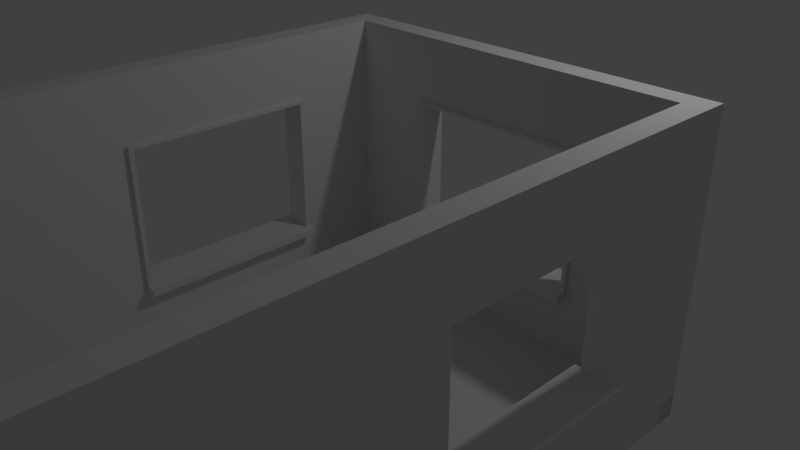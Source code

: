 # Source: Room_Test.blend  (saved by Blender 2.78.0; exported with 4.5.12 LTS)
import bpy
from mathutils import Matrix  # noqa: F401  (used for matrix-valued properties, if any)

bpy.ops.wm.read_factory_settings(use_empty=True)
scene = bpy.context.scene
scene.name = 'Scene'

# ---- collections
col_collection_1 = bpy.data.collections.new('Collection 1'); scene.collection.children.link(col_collection_1)

# ---- world
world_world = bpy.data.worlds.new('World'); scene.world = world_world
world_world.color = (0.05088, 0.05088, 0.05088)
world_world.use_sun_shadow = False
world_world.sun_shadow_jitter_overblur = 0.0
world_world.cycles.sampling_method = 'MANUAL'

# ---- cameras
cam_camera = bpy.data.cameras.new('Camera')
cam_camera.clip_end = 100.0
cam_camera.lens = 35.0
cam_camera.sensor_width = 32.0
cam_camera.sensor_height = 18.0
cam_camera.ortho_scale = 7.314
cam_camera.dof.focus_distance = 0.0
cam_camera.dof.aperture_fstop = 128.0

# ---- lights
light_lamp = bpy.data.lights.new('Lamp', 'POINT')
light_lamp.transmission_factor = 0.0
light_lamp.cutoff_distance = 30.0
light_lamp.energy = 100.0
light_lamp.shadow_buffer_clip_start = 1.001
light_lamp.shadow_soft_size = 0.1
light_lamp.shadow_maximum_resolution = 0.006
light_lamp.use_absolute_resolution = True

# ---- meshes
me_corner_and_edge_cube = bpy.data.meshes.new('Corner and Edge Cube')
me_corner_and_edge_cube.from_pydata([(0.0, 0.0, 0.0), (0.25, 0.0, 0.0), (0.25, 0.25, 0.0), (0.0, 0.25, 0.0), (0.0, 0.0, 0.25), (0.25, 0.0, 0.25), (0.25, 0.25, 0.25), (0.0, 0.25, 0.25)], [], [(1, 0, 3, 2), (5, 6, 7, 4), (3, 0, 4, 7), (1, 2, 6, 5), (2, 3, 7, 6), (0, 1, 5, 4)])
me_corner_and_edge_cube.use_remesh_preserve_volume = False
me_corner_and_edge_cube.use_remesh_preserve_attributes = False
me_corner_and_edge_cube.use_mirror_vertex_groups = False
me_corner_and_edge_cube.update()
me_window = bpy.data.meshes.new('Window')
me_window.from_pydata([(0.0, 0.0, 0.0), (4.0, 0.0, 0.0), (4.0, 3.0, 0.0), (0.0, 3.0, 0.0), (2.0, 0.0, 0.0), (4.0, 1.5, 0.0), (2.0, 3.0, 0.0), (0.0, 1.5, 0.0), (3.0, 0.0, -0.25), (3.0, 0.0, 0.0), (4.0, 2.25, 0.0), (1.0, 3.0, 0.0), (0.0, 0.75, 0.0), (1.0, 0.0, 0.0), (4.0, 0.75, 0.0), (3.0, 3.0, 0.0), (0.0, 2.25, 0.0), (3.0, 1.5, 0.0), (1.0, 1.5, 0.0), (2.0, 0.75, 0.0), (2.0, 2.25, 0.0), (1.0, 2.25, 0.0), (1.0, 0.75, 0.0), (3.0, 0.75, 0.0), (3.0, 2.25, 0.0), (4.0, 0.0, -0.25), (4.0, 2.25, -0.25), (4.0, 3.0, -0.25), (1.0, 3.0, -0.25), (0.0, 3.0, -0.25), (0.0, 0.75, -0.25), (0.0, 0.0, -0.25), (1.0, 0.0, -0.25), (2.0, 0.0, -0.25), (4.0, 0.75, -0.25), (4.0, 1.5, -0.25), (3.0, 3.0, -0.25), (2.0, 3.0, -0.25), (0.0, 2.25, -0.25), (0.0, 1.5, -0.25), (3.0, 1.5, -0.25), (2.0, 0.75, -0.25), (1.0, 1.5, -0.25), (2.0, 2.25, -0.25), (1.0, 2.25, -0.25), (1.0, 0.75, -0.25), (3.0, 0.75, -0.25), (3.0, 2.25, -0.25), (3.05, 0.0, 0.0), (3.05, 1.5, 0.0), (3.05, 3.0, 0.0), (3.05, 0.0, -0.25), (3.05, 0.75, 0.0), (3.05, 2.25, 0.0), (3.05, 1.5, -0.25), (3.05, 3.0, -0.25), (3.05, 0.75, -0.25), (3.05, 2.25, -0.25), (4.0, 2.287, 0.0), (0.0, 2.287, 0.0), (4.0, 2.287, -0.25), (2.0, 2.287, 0.0), (1.0, 2.287, 0.0), (3.0, 2.287, 0.0), (0.0, 2.287, -0.25), (2.0, 2.287, -0.25), (1.0, 2.287, -0.25), (3.0, 2.287, -0.25), (3.05, 2.287, -0.25), (3.05, 2.287, 0.0), (0.95, 3.0, 0.0), (0.95, 3.0, -0.25), (0.95, 0.0, 0.0), (0.95, 1.5, 0.0), (0.95, 2.25, 0.0), (0.95, 0.75, 0.0), (0.95, 0.0, -0.25), (0.95, 1.5, -0.25), (0.95, 2.25, -0.25), (0.95, 0.75, -0.25), (0.95, 2.287, -0.25), (0.95, 2.287, 0.0), (0.0, 0.675, 0.0), (0.0, 0.675, -0.25), (2.0, 0.675, 0.0), (4.0, 0.675, 0.0), (1.0, 0.675, 0.0), (3.0, 0.675, 0.0), (2.0, 0.675, -0.25), (4.0, 0.675, -0.25), (1.0, 0.675, -0.25), (3.0, 0.675, -0.25), (3.05, 0.675, -0.25), (3.05, 0.675, 0.0), (0.95, 0.675, -0.25), (0.95, 0.675, 0.0), (0.95, 1.5, 0.04), (1.0, 1.5, 0.04), (2.0, 2.287, 0.04), (2.0, 2.25, 0.04), (1.0, 2.25, 0.04), (0.95, 2.25, 0.04), (1.0, 2.287, 0.04), (1.0, 0.75, 0.04), (2.0, 0.75, 0.04), (0.95, 0.75, 0.04), (3.0, 0.75, 0.04), (3.0, 1.5, 0.04), (3.0, 2.25, 0.04), (3.0, 2.287, 0.04), (3.05, 1.5, 0.04), (3.05, 0.75, 0.04), (3.05, 2.25, 0.04), (3.05, 0.675, 0.04), (3.05, 2.287, 0.04), (0.95, 2.287, 0.04), (0.95, 0.675, 0.04), (2.0, 0.675, 0.04), (1.0, 0.675, 0.04), (3.0, 0.675, 0.04), (1.0, 0.75, -0.35), (2.0, 0.75, -0.35), (3.0, 0.75, -0.35), (2.0, 0.675, -0.35), (1.0, 0.675, -0.35), (3.0, 0.675, -0.35), (1.0, 0.75, 0.135), (2.0, 0.75, 0.135), (0.95, 0.75, 0.135), (3.0, 0.75, 0.135), (3.05, 0.75, 0.135), (3.05, 0.675, 0.135), (0.95, 0.675, 0.135), (2.0, 0.675, 0.135), (1.0, 0.675, 0.135), (3.0, 0.675, 0.135), (0.95, 0.75, -0.35), (1.0, 0.75, -0.35), (3.0, 0.75, -0.35), (3.05, 0.75, -0.35), (1.0, 0.675, -0.35), (3.0, 0.675, -0.35), (3.05, 0.675, -0.35), (0.95, 0.675, -0.35)], [], [(69, 58, 2, 50), (52, 14, 5, 49), (77, 78, 44, 42), (62, 61, 6, 11), (66, 28, 37, 65), (17, 23, 106, 107), (81, 62, 11, 70), (95, 86, 118, 116), (61, 62, 102, 98), (75, 95, 116, 105), (93, 85, 14, 52), (81, 74, 101, 115), (56, 54, 35, 34), (49, 5, 10, 53), (68, 55, 27, 60), (61, 63, 15, 6), (80, 71, 28, 66), (41, 46, 122, 121), (46, 56, 139, 138), (79, 77, 42, 45), (92, 56, 34, 89), (45, 41, 121, 120), (54, 57, 26, 35), (65, 37, 36, 67), (20, 21, 44, 43), (70, 11, 28, 71), (85, 1, 25, 89), (82, 12, 30, 83), (50, 2, 27, 55), (19, 23, 46, 41), (21, 18, 42, 44), (4, 13, 32, 33), (59, 3, 29, 64), (9, 4, 33, 8), (5, 14, 34, 35), (23, 17, 40, 46), (10, 5, 35, 26), (22, 19, 41, 45), (6, 15, 36, 37), (11, 6, 37, 28), (7, 16, 38, 39), (24, 20, 43, 47), (48, 9, 8, 51), (12, 7, 39, 30), (17, 24, 47, 40), (58, 10, 26, 60), (72, 0, 31, 76), (18, 22, 45, 42), (1, 48, 51, 25), (15, 50, 55, 36), (40, 47, 57, 54), (92, 91, 141, 142), (67, 36, 55, 68), (18, 21, 100, 97), (46, 40, 54, 56), (73, 75, 105, 96), (23, 19, 104, 106), (63, 69, 50, 15), (52, 49, 110, 111), (47, 67, 68, 57), (2, 58, 60, 27), (16, 59, 64, 38), (43, 65, 67, 47), (78, 80, 66, 44), (62, 81, 115, 102), (57, 68, 60, 26), (84, 87, 119, 117), (44, 66, 65, 43), (87, 93, 113, 119), (53, 10, 58, 69), (16, 74, 81, 59), (38, 64, 80, 78), (13, 72, 76, 32), (3, 70, 71, 29), (30, 39, 77, 79), (83, 30, 79, 94), (64, 29, 71, 80), (12, 75, 73, 7), (82, 95, 75, 12), (59, 81, 70, 3), (7, 73, 74, 16), (39, 38, 78, 77), (0, 72, 95, 82), (31, 83, 94, 76), (9, 48, 93, 87), (8, 91, 92, 51), (0, 82, 83, 31), (14, 85, 89, 34), (33, 88, 91, 8), (51, 92, 89, 25), (76, 94, 90, 32), (32, 90, 88, 33), (4, 9, 87, 84), (48, 1, 85, 93), (72, 13, 86, 95), (13, 4, 84, 86), (96, 97, 100, 101), (119, 113, 131, 135), (111, 106, 129, 130), (105, 103, 97, 96), (113, 111, 130, 131), (107, 110, 112, 108), (118, 117, 133, 134), (106, 111, 110, 107), (108, 112, 114, 109), (99, 108, 109, 98), (101, 100, 102, 115), (100, 99, 98, 102), (19, 22, 103, 104), (86, 84, 117, 118), (74, 73, 96, 101), (49, 53, 112, 110), (20, 24, 108, 99), (63, 61, 98, 109), (24, 17, 107, 108), (53, 69, 114, 112), (22, 18, 97, 103), (21, 20, 99, 100), (93, 52, 111, 113), (69, 63, 109, 114), (124, 120, 121, 123), (123, 121, 122, 125), (91, 88, 123, 125), (46, 91, 125, 122), (88, 90, 124, 123), (90, 45, 120, 124), (134, 133, 127, 126), (132, 134, 126, 128), (133, 135, 129, 127), (135, 131, 130, 129), (106, 104, 127, 129), (117, 119, 135, 133), (104, 103, 126, 127), (105, 116, 132, 128), (116, 118, 134, 132), (103, 105, 128, 126), (143, 136, 137, 140), (141, 138, 139, 142), (90, 94, 143, 140), (91, 46, 138, 141), (79, 45, 137, 136), (94, 79, 136, 143), (56, 92, 142, 139), (45, 90, 140, 137)])
me_window.use_remesh_preserve_volume = False
me_window.use_remesh_preserve_attributes = False
me_window.use_mirror_vertex_groups = False
me_window.update()
me_floor = bpy.data.meshes.new('Floor')
me_floor.from_pydata([(0.0, 0.0, 0.0), (0.0, 2.0, 0.0), (-2.0, 2.0, 0.0), (-2.0, 0.0, 0.0), (0.0, 0.0, -0.25), (0.0, 2.0, -0.25), (-2.0, 2.0, -0.25), (-2.0, 0.0, -0.25)], [], [(0, 1, 2, 3), (4, 7, 6, 5), (1, 0, 4, 5), (0, 3, 7, 4), (2, 1, 5, 6), (3, 2, 6, 7)])
me_floor.use_remesh_preserve_volume = False
me_floor.use_remesh_preserve_attributes = False
me_floor.use_mirror_vertex_groups = False
me_floor.update()
me_door = bpy.data.meshes.new('Door')
me_door.from_pydata([(1.192e-07, 0.0, 0.0), (3.0, 0.0, 0.0), (3.0, -4.0, 0.0), (0.0, -4.0, 0.0), (0.0, -2.0, 0.0), (2.0, -2.0, 0.0), (2.0, -1.0, 0.0), (0.0, -1.0, 0.0), (1.192e-07, 0.0, 0.25), (3.0, 0.0, 0.25), (3.0, -4.0, 0.25), (0.0, -4.0, 0.25), (0.0, -2.0, 0.25), (2.0, -2.0, 0.25), (2.0, -1.0, 0.25), (0.0, -1.0, 0.25)], [], [(0, 1, 2, 3, 4, 5, 6, 7), (8, 15, 14, 13, 12, 11, 10, 9), (4, 3, 11, 12), (2, 1, 9, 10), (7, 6, 14, 15), (5, 4, 12, 13), (3, 2, 10, 11), (1, 0, 8, 9), (0, 7, 15, 8), (6, 5, 13, 14)])
me_door.use_remesh_preserve_volume = False
me_door.use_remesh_preserve_attributes = False
me_door.use_mirror_vertex_groups = False
me_door.update()

# ---- objects
ob_room_test = bpy.data.objects.new('Room Test', None)
ob_sm_cube__25x_25x_006 = bpy.data.objects.new('SM_Cube_.25x.25x.006', me_corner_and_edge_cube)
ob_sm_cube__25x_25x_005 = bpy.data.objects.new('SM_Cube_.25x.25x.005', me_corner_and_edge_cube)
ob_sm_cube__25x_25x_004 = bpy.data.objects.new('SM_Cube_.25x.25x.004', me_corner_and_edge_cube)
ob_sm_cube__25x_25x_003 = bpy.data.objects.new('SM_Cube_.25x.25x.003', me_corner_and_edge_cube)
ob_sm_cube__25x_25x_002 = bpy.data.objects.new('SM_Cube_.25x.25x.002', me_corner_and_edge_cube)
ob_sm_cube__25x_25x_001 = bpy.data.objects.new('SM_Cube_.25x.25x.001', me_corner_and_edge_cube)
ob_sm_cube__25x_25x_000 = bpy.data.objects.new('SM_Cube_.25x.25x.000', me_corner_and_edge_cube)
ob_detail_window_3x4x0_003 = bpy.data.objects.new('Detail Window 3x4x0.003', me_window)
ob_detail_window_3x4x0_002 = bpy.data.objects.new('Detail Window 3x4x0.002', me_window)
ob_detail_window_3x4x0_001 = bpy.data.objects.new('Detail Window 3x4x0.001', me_window)
ob_detail_window_3x4x0_000 = bpy.data.objects.new('Detail Window 3x4x0.000', me_window)
ob_sm_square_2x2x2_5 = bpy.data.objects.new('SM_Square_2x2x2.5', me_floor)
ob_sm_wall_door_3x4x0_25 = bpy.data.objects.new('SM_Wall_Door_3x4x0.25', me_door)
ob_detail_window_3x4x0_25 = bpy.data.objects.new('Detail Window 3x4x0.25', me_window)
ob_sm_cube__25x_25x_25 = bpy.data.objects.new('SM_Cube_.25x.25x.25', me_corner_and_edge_cube)
ob_lamp = bpy.data.objects.new('Lamp', light_lamp)
ob_camera = bpy.data.objects.new('Camera', cam_camera)

# ---- transforms, parenting, visibility, modifiers, constraints
ob_room_test.location = (0.0, 0.0, 0.0)
ob_room_test.empty_image_offset = (0.0, 0.0)
ob_room_test.lineart.crease_threshold = 0.0
ob_sm_cube__25x_25x_006.parent = ob_room_test
ob_sm_cube__25x_25x_006.location = (4.25, 0.0, 0.0)
ob_sm_cube__25x_25x_006.rotation_euler = (0.0, -0.0, 1.571)
ob_sm_cube__25x_25x_006.lineart.crease_threshold = 0.0
_m = ob_sm_cube__25x_25x_006.modifiers.new('Array', 'ARRAY')
_m.count = 12
_m.constant_offset_displace = (0.0, 0.0, 0.0)
_m.relative_offset_displace = (0.0, 0.0, 1.0)
ob_sm_cube__25x_25x_005.parent = ob_room_test
ob_sm_cube__25x_25x_005.location = (4.25, 0.0, -0.25)
ob_sm_cube__25x_25x_005.rotation_euler = (0.0, -0.0, 1.571)
ob_sm_cube__25x_25x_005.lineart.crease_threshold = 0.0
_m = ob_sm_cube__25x_25x_005.modifiers.new('Array', 'ARRAY')
_m.count = 33
_m.constant_offset_displace = (0.0, 0.0, 0.0)
_m.relative_offset_displace = (-1.0, 0.0, 0.0)
ob_sm_cube__25x_25x_004.parent = ob_room_test
ob_sm_cube__25x_25x_004.location = (0.0, 0.0, 0.0)
ob_sm_cube__25x_25x_004.rotation_euler = (0.0, -0.0, 1.571)
ob_sm_cube__25x_25x_004.lineart.crease_threshold = 0.0
_m = ob_sm_cube__25x_25x_004.modifiers.new('Array', 'ARRAY')
_m.count = 12
_m.constant_offset_displace = (0.0, 0.0, 0.0)
_m.relative_offset_displace = (0.0, 0.0, 1.0)
ob_sm_cube__25x_25x_003.parent = ob_room_test
ob_sm_cube__25x_25x_003.location = (8.941e-08, -8.25, 5.588e-09)
ob_sm_cube__25x_25x_003.rotation_euler = (0.0, -0.0, 1.571)
ob_sm_cube__25x_25x_003.lineart.crease_threshold = 0.0
_m = ob_sm_cube__25x_25x_003.modifiers.new('Array', 'ARRAY')
_m.count = 12
_m.constant_offset_displace = (0.0, 0.0, 0.0)
_m.relative_offset_displace = (0.0, 0.0, 1.0)
ob_sm_cube__25x_25x_002.parent = ob_room_test
ob_sm_cube__25x_25x_002.location = (8.941e-08, -8.25, -0.25)
ob_sm_cube__25x_25x_002.rotation_euler = (0.0, -0.0, 1.571)
ob_sm_cube__25x_25x_002.lineart.crease_threshold = 0.0
_m = ob_sm_cube__25x_25x_002.modifiers.new('Array', 'ARRAY')
_m.count = 33
_m.constant_offset_displace = (0.0, 0.0, 0.0)
ob_sm_cube__25x_25x_001.parent = ob_room_test
ob_sm_cube__25x_25x_001.location = (4.25, -8.25, 5.588e-09)
ob_sm_cube__25x_25x_001.rotation_euler = (0.0, -0.0, 1.571)
ob_sm_cube__25x_25x_001.lineart.crease_threshold = 0.0
_m = ob_sm_cube__25x_25x_001.modifiers.new('Array', 'ARRAY')
_m.count = 12
_m.constant_offset_displace = (0.0, 0.0, 0.0)
_m.relative_offset_displace = (0.0, 0.0, 1.0)
ob_sm_cube__25x_25x_000.parent = ob_room_test
ob_sm_cube__25x_25x_000.location = (4.25, -8.25, -0.25)
ob_sm_cube__25x_25x_000.rotation_euler = (0.0, -0.0, 1.571)
ob_sm_cube__25x_25x_000.lineart.crease_threshold = 0.0
_m = ob_sm_cube__25x_25x_000.modifiers.new('Array', 'ARRAY')
_m.count = 17
_m.constant_offset_displace = (0.0, 0.0, 0.0)
_m.relative_offset_displace = (0.0, 1.0, 0.0)
ob_detail_window_3x4x0_003.parent = ob_room_test
ob_detail_window_3x4x0_003.location = (4.0, -4.0, 0.0)
ob_detail_window_3x4x0_003.rotation_euler = (1.571, -0.0, -1.571)
ob_detail_window_3x4x0_003.lineart.crease_threshold = 0.0
ob_detail_window_3x4x0_002.parent = ob_room_test
ob_detail_window_3x4x0_002.location = (4.0, 0.0, 0.0)
ob_detail_window_3x4x0_002.rotation_euler = (1.571, -0.0, -1.571)
ob_detail_window_3x4x0_002.lineart.crease_threshold = 0.0
ob_detail_window_3x4x0_001.parent = ob_room_test
ob_detail_window_3x4x0_001.location = (0.0, -4.0, 0.0)
ob_detail_window_3x4x0_001.rotation_euler = (1.571, -0.0, 1.571)
ob_detail_window_3x4x0_001.lineart.crease_threshold = 0.0
ob_detail_window_3x4x0_000.parent = ob_room_test
ob_detail_window_3x4x0_000.location = (0.0, -8.0, 0.0)
ob_detail_window_3x4x0_000.rotation_euler = (1.571, -0.0, 1.571)
ob_detail_window_3x4x0_000.lineart.crease_threshold = 0.0
ob_sm_square_2x2x2_5.parent = ob_room_test
ob_sm_square_2x2x2_5.location = (2.0, -8.0, 0.0)
ob_sm_square_2x2x2_5.lineart.crease_threshold = 0.0
_m = ob_sm_square_2x2x2_5.modifiers.new('Array', 'ARRAY')
_m.constant_offset_displace = (0.0, 0.0, 0.0)
_m = ob_sm_square_2x2x2_5.modifiers.new('Array.001', 'ARRAY')
_m.count = 4
_m.constant_offset_displace = (0.0, 0.0, 0.0)
_m.relative_offset_displace = (0.0, 1.0, 0.0)
ob_sm_wall_door_3x4x0_25.parent = ob_room_test
ob_sm_wall_door_3x4x0_25.location = (0.0, -8.0, 1.694e-21)
ob_sm_wall_door_3x4x0_25.rotation_euler = (1.571, -1.571, -6.283)
ob_sm_wall_door_3x4x0_25.lineart.crease_threshold = 0.0
ob_detail_window_3x4x0_25.parent = ob_room_test
ob_detail_window_3x4x0_25.location = (0.0, 0.0, 0.0)
ob_detail_window_3x4x0_25.rotation_euler = (1.571, -0.0, 0.0)
ob_detail_window_3x4x0_25.lineart.crease_threshold = 0.0
ob_sm_cube__25x_25x_25.parent = ob_room_test
ob_sm_cube__25x_25x_25.location = (0.0, 0.0, -0.25)
ob_sm_cube__25x_25x_25.rotation_euler = (0.0, -0.0, 1.571)
ob_sm_cube__25x_25x_25.lineart.crease_threshold = 0.0
_m = ob_sm_cube__25x_25x_25.modifiers.new('Array', 'ARRAY')
_m.count = 18
_m.constant_offset_displace = (0.0, 0.0, 0.0)
_m.relative_offset_displace = (0.0, -1.0, 0.0)
ob_lamp.location = (4.076, 1.005, 5.904)
ob_lamp.rotation_euler = (0.6503, 0.05522, 1.866)
ob_lamp.lock_rotations_4d = False
ob_lamp.empty_display_type = 'ARROWS'
ob_lamp.color = (0.0, 0.0, 0.0, 0.0)
ob_lamp.lineart.crease_threshold = 0.0
ob_camera.location = (7.481, -6.508, 5.344)
ob_camera.rotation_euler = (1.109, 0.0, 0.8149)
ob_camera.lock_rotations_4d = False
ob_camera.empty_display_type = 'ARROWS'
ob_camera.color = (0.0, 0.0, 0.0, 0.0)
ob_camera.display_type = 'WIRE'
ob_camera.lineart.crease_threshold = 0.0

# ---- collection membership
col_collection_1.objects.link(ob_room_test)
col_collection_1.objects.link(ob_sm_cube__25x_25x_006)
col_collection_1.objects.link(ob_sm_cube__25x_25x_005)
col_collection_1.objects.link(ob_sm_cube__25x_25x_004)
col_collection_1.objects.link(ob_sm_cube__25x_25x_003)
col_collection_1.objects.link(ob_sm_cube__25x_25x_002)
col_collection_1.objects.link(ob_sm_cube__25x_25x_001)
col_collection_1.objects.link(ob_sm_cube__25x_25x_000)
col_collection_1.objects.link(ob_detail_window_3x4x0_003)
col_collection_1.objects.link(ob_detail_window_3x4x0_002)
col_collection_1.objects.link(ob_detail_window_3x4x0_001)
col_collection_1.objects.link(ob_detail_window_3x4x0_000)
col_collection_1.objects.link(ob_sm_square_2x2x2_5)
col_collection_1.objects.link(ob_sm_wall_door_3x4x0_25)
col_collection_1.objects.link(ob_detail_window_3x4x0_25)
col_collection_1.objects.link(ob_sm_cube__25x_25x_25)
col_collection_1.objects.link(ob_lamp)
col_collection_1.objects.link(ob_camera)

# ---- scene / render settings (as saved in the file)
scene.camera = ob_camera
scene.frame_start = 1; scene.frame_end = 250; scene.frame_set(1)
scene.render.engine = 'BLENDER_EEVEE_NEXT'
scene.render.resolution_percentage = 50
scene.render.dither_intensity = 0.0
scene.cycles.use_denoising = False
scene.cycles.samples = 128
scene.cycles.sampling_pattern = 'TABULATED_SOBOL'
scene.cycles.light_sampling_threshold = 0.0
scene.cycles.use_adaptive_sampling = False
scene.cycles.use_light_tree = False
scene.cycles.blur_glossy = 0.0
scene.cycles.sample_clamp_indirect = 0.0
scene.view_settings.view_transform = 'Standard'
bpy.context.view_layer.update()
